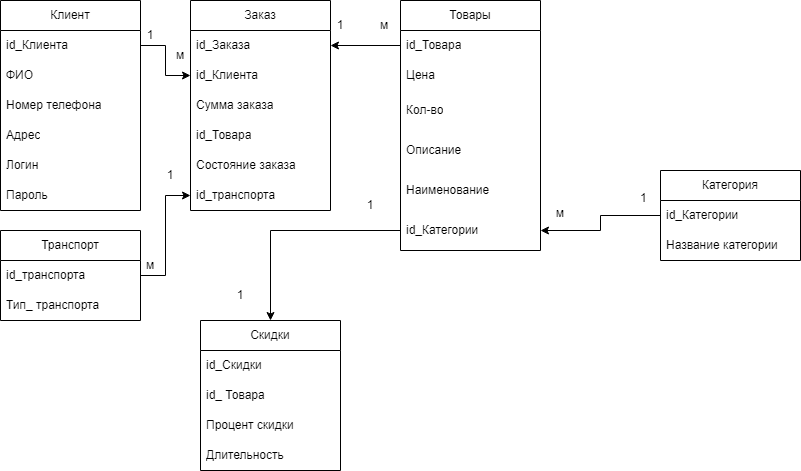

The diagram above was exported from draw.io. Its source (the exported page's mxGraphModel, read from the mxfile embedded in the PNG):
<mxGraphModel dx="1386" dy="1962" grid="1" gridSize="10" guides="1" tooltips="1" connect="1" arrows="1" fold="1" page="1" pageScale="1" pageWidth="827" pageHeight="1169" math="0" shadow="0">
  <root>
    <mxCell id="WIyWlLk6GJQsqaUBKTNV-0" />
    <mxCell id="WIyWlLk6GJQsqaUBKTNV-1" parent="WIyWlLk6GJQsqaUBKTNV-0" />
    <mxCell id="HfEEOaKgzmZ6JMFwmAul-0" value="Товары" style="swimlane;fontStyle=0;childLayout=stackLayout;horizontal=1;startSize=30;horizontalStack=0;resizeParent=1;resizeParentMax=0;resizeLast=0;collapsible=1;marginBottom=0;whiteSpace=wrap;html=1;" parent="WIyWlLk6GJQsqaUBKTNV-1" vertex="1">
      <mxGeometry x="400" y="-40" width="140" height="250" as="geometry">
        <mxRectangle x="330" y="130" width="80" height="30" as="alternateBounds" />
      </mxGeometry>
    </mxCell>
    <mxCell id="HfEEOaKgzmZ6JMFwmAul-1" value="id_Товара" style="text;strokeColor=none;fillColor=none;align=left;verticalAlign=middle;spacingLeft=4;spacingRight=4;overflow=hidden;points=[[0,0.5],[1,0.5]];portConstraint=eastwest;rotatable=0;whiteSpace=wrap;html=1;" parent="HfEEOaKgzmZ6JMFwmAul-0" vertex="1">
      <mxGeometry y="30" width="140" height="30" as="geometry" />
    </mxCell>
    <mxCell id="HfEEOaKgzmZ6JMFwmAul-2" value="Цена" style="text;strokeColor=none;fillColor=none;align=left;verticalAlign=middle;spacingLeft=4;spacingRight=4;overflow=hidden;points=[[0,0.5],[1,0.5]];portConstraint=eastwest;rotatable=0;whiteSpace=wrap;html=1;" parent="HfEEOaKgzmZ6JMFwmAul-0" vertex="1">
      <mxGeometry y="60" width="140" height="30" as="geometry" />
    </mxCell>
    <mxCell id="HfEEOaKgzmZ6JMFwmAul-3" value="Кол-во" style="text;strokeColor=none;fillColor=none;align=left;verticalAlign=middle;spacingLeft=4;spacingRight=4;overflow=hidden;points=[[0,0.5],[1,0.5]];portConstraint=eastwest;rotatable=0;whiteSpace=wrap;html=1;" parent="HfEEOaKgzmZ6JMFwmAul-0" vertex="1">
      <mxGeometry y="90" width="140" height="40" as="geometry" />
    </mxCell>
    <mxCell id="HfEEOaKgzmZ6JMFwmAul-10" value="Описание" style="text;strokeColor=none;fillColor=none;align=left;verticalAlign=middle;spacingLeft=4;spacingRight=4;overflow=hidden;points=[[0,0.5],[1,0.5]];portConstraint=eastwest;rotatable=0;whiteSpace=wrap;html=1;" parent="HfEEOaKgzmZ6JMFwmAul-0" vertex="1">
      <mxGeometry y="130" width="140" height="40" as="geometry" />
    </mxCell>
    <mxCell id="HfEEOaKgzmZ6JMFwmAul-11" value="Наименование" style="text;strokeColor=none;fillColor=none;align=left;verticalAlign=middle;spacingLeft=4;spacingRight=4;overflow=hidden;points=[[0,0.5],[1,0.5]];portConstraint=eastwest;rotatable=0;whiteSpace=wrap;html=1;" parent="HfEEOaKgzmZ6JMFwmAul-0" vertex="1">
      <mxGeometry y="170" width="140" height="40" as="geometry" />
    </mxCell>
    <mxCell id="HfEEOaKgzmZ6JMFwmAul-12" value="id_Категории" style="text;strokeColor=none;fillColor=none;align=left;verticalAlign=middle;spacingLeft=4;spacingRight=4;overflow=hidden;points=[[0,0.5],[1,0.5]];portConstraint=eastwest;rotatable=0;whiteSpace=wrap;html=1;" parent="HfEEOaKgzmZ6JMFwmAul-0" vertex="1">
      <mxGeometry y="210" width="140" height="40" as="geometry" />
    </mxCell>
    <mxCell id="HfEEOaKgzmZ6JMFwmAul-13" value="Клиент" style="swimlane;fontStyle=0;childLayout=stackLayout;horizontal=1;startSize=30;horizontalStack=0;resizeParent=1;resizeParentMax=0;resizeLast=0;collapsible=1;marginBottom=0;whiteSpace=wrap;html=1;" parent="WIyWlLk6GJQsqaUBKTNV-1" vertex="1">
      <mxGeometry y="-40" width="140" height="210" as="geometry" />
    </mxCell>
    <mxCell id="HfEEOaKgzmZ6JMFwmAul-14" value="id_Клиента" style="text;strokeColor=none;fillColor=none;align=left;verticalAlign=middle;spacingLeft=4;spacingRight=4;overflow=hidden;points=[[0,0.5],[1,0.5]];portConstraint=eastwest;rotatable=0;whiteSpace=wrap;html=1;" parent="HfEEOaKgzmZ6JMFwmAul-13" vertex="1">
      <mxGeometry y="30" width="140" height="30" as="geometry" />
    </mxCell>
    <mxCell id="HfEEOaKgzmZ6JMFwmAul-15" value="ФИО" style="text;strokeColor=none;fillColor=none;align=left;verticalAlign=middle;spacingLeft=4;spacingRight=4;overflow=hidden;points=[[0,0.5],[1,0.5]];portConstraint=eastwest;rotatable=0;whiteSpace=wrap;html=1;" parent="HfEEOaKgzmZ6JMFwmAul-13" vertex="1">
      <mxGeometry y="60" width="140" height="30" as="geometry" />
    </mxCell>
    <mxCell id="HfEEOaKgzmZ6JMFwmAul-16" value="Номер телефона" style="text;strokeColor=none;fillColor=none;align=left;verticalAlign=middle;spacingLeft=4;spacingRight=4;overflow=hidden;points=[[0,0.5],[1,0.5]];portConstraint=eastwest;rotatable=0;whiteSpace=wrap;html=1;" parent="HfEEOaKgzmZ6JMFwmAul-13" vertex="1">
      <mxGeometry y="90" width="140" height="30" as="geometry" />
    </mxCell>
    <mxCell id="HfEEOaKgzmZ6JMFwmAul-17" value="Адрес" style="text;strokeColor=none;fillColor=none;align=left;verticalAlign=middle;spacingLeft=4;spacingRight=4;overflow=hidden;points=[[0,0.5],[1,0.5]];portConstraint=eastwest;rotatable=0;whiteSpace=wrap;html=1;" parent="HfEEOaKgzmZ6JMFwmAul-13" vertex="1">
      <mxGeometry y="120" width="140" height="30" as="geometry" />
    </mxCell>
    <mxCell id="HfEEOaKgzmZ6JMFwmAul-18" value="Логин" style="text;strokeColor=none;fillColor=none;align=left;verticalAlign=middle;spacingLeft=4;spacingRight=4;overflow=hidden;points=[[0,0.5],[1,0.5]];portConstraint=eastwest;rotatable=0;whiteSpace=wrap;html=1;" parent="HfEEOaKgzmZ6JMFwmAul-13" vertex="1">
      <mxGeometry y="150" width="140" height="30" as="geometry" />
    </mxCell>
    <mxCell id="HfEEOaKgzmZ6JMFwmAul-19" value="Пароль" style="text;strokeColor=none;fillColor=none;align=left;verticalAlign=middle;spacingLeft=4;spacingRight=4;overflow=hidden;points=[[0,0.5],[1,0.5]];portConstraint=eastwest;rotatable=0;whiteSpace=wrap;html=1;" parent="HfEEOaKgzmZ6JMFwmAul-13" vertex="1">
      <mxGeometry y="180" width="140" height="30" as="geometry" />
    </mxCell>
    <mxCell id="HfEEOaKgzmZ6JMFwmAul-20" value="Скидки" style="swimlane;fontStyle=0;childLayout=stackLayout;horizontal=1;startSize=30;horizontalStack=0;resizeParent=1;resizeParentMax=0;resizeLast=0;collapsible=1;marginBottom=0;whiteSpace=wrap;html=1;" parent="WIyWlLk6GJQsqaUBKTNV-1" vertex="1">
      <mxGeometry x="200" y="280" width="140" height="150" as="geometry" />
    </mxCell>
    <mxCell id="HfEEOaKgzmZ6JMFwmAul-21" value="id_Скидки" style="text;strokeColor=none;fillColor=none;align=left;verticalAlign=middle;spacingLeft=4;spacingRight=4;overflow=hidden;points=[[0,0.5],[1,0.5]];portConstraint=eastwest;rotatable=0;whiteSpace=wrap;html=1;" parent="HfEEOaKgzmZ6JMFwmAul-20" vertex="1">
      <mxGeometry y="30" width="140" height="30" as="geometry" />
    </mxCell>
    <mxCell id="HfEEOaKgzmZ6JMFwmAul-22" value="id_ Товара" style="text;strokeColor=none;fillColor=none;align=left;verticalAlign=middle;spacingLeft=4;spacingRight=4;overflow=hidden;points=[[0,0.5],[1,0.5]];portConstraint=eastwest;rotatable=0;whiteSpace=wrap;html=1;" parent="HfEEOaKgzmZ6JMFwmAul-20" vertex="1">
      <mxGeometry y="60" width="140" height="30" as="geometry" />
    </mxCell>
    <mxCell id="HfEEOaKgzmZ6JMFwmAul-23" value="Процент скидки" style="text;strokeColor=none;fillColor=none;align=left;verticalAlign=middle;spacingLeft=4;spacingRight=4;overflow=hidden;points=[[0,0.5],[1,0.5]];portConstraint=eastwest;rotatable=0;whiteSpace=wrap;html=1;" parent="HfEEOaKgzmZ6JMFwmAul-20" vertex="1">
      <mxGeometry y="90" width="140" height="30" as="geometry" />
    </mxCell>
    <mxCell id="HfEEOaKgzmZ6JMFwmAul-24" value="Длительность" style="text;strokeColor=none;fillColor=none;align=left;verticalAlign=middle;spacingLeft=4;spacingRight=4;overflow=hidden;points=[[0,0.5],[1,0.5]];portConstraint=eastwest;rotatable=0;whiteSpace=wrap;html=1;" parent="HfEEOaKgzmZ6JMFwmAul-20" vertex="1">
      <mxGeometry y="120" width="140" height="30" as="geometry" />
    </mxCell>
    <mxCell id="HfEEOaKgzmZ6JMFwmAul-26" value="Заказ" style="swimlane;fontStyle=0;childLayout=stackLayout;horizontal=1;startSize=30;horizontalStack=0;resizeParent=1;resizeParentMax=0;resizeLast=0;collapsible=1;marginBottom=0;whiteSpace=wrap;html=1;" parent="WIyWlLk6GJQsqaUBKTNV-1" vertex="1">
      <mxGeometry x="190" y="-40" width="140" height="210" as="geometry" />
    </mxCell>
    <mxCell id="HfEEOaKgzmZ6JMFwmAul-27" value="id_Заказа" style="text;strokeColor=none;fillColor=none;align=left;verticalAlign=middle;spacingLeft=4;spacingRight=4;overflow=hidden;points=[[0,0.5],[1,0.5]];portConstraint=eastwest;rotatable=0;whiteSpace=wrap;html=1;" parent="HfEEOaKgzmZ6JMFwmAul-26" vertex="1">
      <mxGeometry y="30" width="140" height="30" as="geometry" />
    </mxCell>
    <mxCell id="HfEEOaKgzmZ6JMFwmAul-28" value="id_Клиента" style="text;strokeColor=none;fillColor=none;align=left;verticalAlign=middle;spacingLeft=4;spacingRight=4;overflow=hidden;points=[[0,0.5],[1,0.5]];portConstraint=eastwest;rotatable=0;whiteSpace=wrap;html=1;" parent="HfEEOaKgzmZ6JMFwmAul-26" vertex="1">
      <mxGeometry y="60" width="140" height="30" as="geometry" />
    </mxCell>
    <mxCell id="HfEEOaKgzmZ6JMFwmAul-29" value="&lt;div&gt;Сумма заказа&lt;/div&gt;" style="text;strokeColor=none;fillColor=none;align=left;verticalAlign=middle;spacingLeft=4;spacingRight=4;overflow=hidden;points=[[0,0.5],[1,0.5]];portConstraint=eastwest;rotatable=0;whiteSpace=wrap;html=1;" parent="HfEEOaKgzmZ6JMFwmAul-26" vertex="1">
      <mxGeometry y="90" width="140" height="30" as="geometry" />
    </mxCell>
    <mxCell id="HfEEOaKgzmZ6JMFwmAul-31" value="id_Товара" style="text;strokeColor=none;fillColor=none;align=left;verticalAlign=middle;spacingLeft=4;spacingRight=4;overflow=hidden;points=[[0,0.5],[1,0.5]];portConstraint=eastwest;rotatable=0;whiteSpace=wrap;html=1;" parent="HfEEOaKgzmZ6JMFwmAul-26" vertex="1">
      <mxGeometry y="120" width="140" height="30" as="geometry" />
    </mxCell>
    <mxCell id="HfEEOaKgzmZ6JMFwmAul-32" value="Состояние заказа" style="text;strokeColor=none;fillColor=none;align=left;verticalAlign=middle;spacingLeft=4;spacingRight=4;overflow=hidden;points=[[0,0.5],[1,0.5]];portConstraint=eastwest;rotatable=0;whiteSpace=wrap;html=1;" parent="HfEEOaKgzmZ6JMFwmAul-26" vertex="1">
      <mxGeometry y="150" width="140" height="30" as="geometry" />
    </mxCell>
    <mxCell id="_ri96xjI_ML-zxFlEZ-F-4" value="id_транспорта" style="text;strokeColor=none;fillColor=none;align=left;verticalAlign=middle;spacingLeft=4;spacingRight=4;overflow=hidden;points=[[0,0.5],[1,0.5]];portConstraint=eastwest;rotatable=0;whiteSpace=wrap;html=1;" vertex="1" parent="HfEEOaKgzmZ6JMFwmAul-26">
      <mxGeometry y="180" width="140" height="30" as="geometry" />
    </mxCell>
    <mxCell id="HfEEOaKgzmZ6JMFwmAul-33" value="Категория" style="swimlane;fontStyle=0;childLayout=stackLayout;horizontal=1;startSize=30;horizontalStack=0;resizeParent=1;resizeParentMax=0;resizeLast=0;collapsible=1;marginBottom=0;whiteSpace=wrap;html=1;" parent="WIyWlLk6GJQsqaUBKTNV-1" vertex="1">
      <mxGeometry x="660" y="130" width="140" height="90" as="geometry" />
    </mxCell>
    <mxCell id="HfEEOaKgzmZ6JMFwmAul-34" value="id_Категории" style="text;strokeColor=none;fillColor=none;align=left;verticalAlign=middle;spacingLeft=4;spacingRight=4;overflow=hidden;points=[[0,0.5],[1,0.5]];portConstraint=eastwest;rotatable=0;whiteSpace=wrap;html=1;" parent="HfEEOaKgzmZ6JMFwmAul-33" vertex="1">
      <mxGeometry y="30" width="140" height="30" as="geometry" />
    </mxCell>
    <mxCell id="HfEEOaKgzmZ6JMFwmAul-36" value="Название категории" style="text;strokeColor=none;fillColor=none;align=left;verticalAlign=middle;spacingLeft=4;spacingRight=4;overflow=hidden;points=[[0,0.5],[1,0.5]];portConstraint=eastwest;rotatable=0;whiteSpace=wrap;html=1;" parent="HfEEOaKgzmZ6JMFwmAul-33" vertex="1">
      <mxGeometry y="60" width="140" height="30" as="geometry" />
    </mxCell>
    <mxCell id="HfEEOaKgzmZ6JMFwmAul-41" style="edgeStyle=orthogonalEdgeStyle;rounded=0;orthogonalLoop=1;jettySize=auto;html=1;exitX=0;exitY=0.5;exitDx=0;exitDy=0;" parent="WIyWlLk6GJQsqaUBKTNV-1" source="HfEEOaKgzmZ6JMFwmAul-34" target="HfEEOaKgzmZ6JMFwmAul-12" edge="1">
      <mxGeometry relative="1" as="geometry" />
    </mxCell>
    <mxCell id="HfEEOaKgzmZ6JMFwmAul-42" style="edgeStyle=orthogonalEdgeStyle;rounded=0;orthogonalLoop=1;jettySize=auto;html=1;exitX=0;exitY=0.5;exitDx=0;exitDy=0;" parent="WIyWlLk6GJQsqaUBKTNV-1" source="HfEEOaKgzmZ6JMFwmAul-12" target="HfEEOaKgzmZ6JMFwmAul-20" edge="1">
      <mxGeometry relative="1" as="geometry" />
    </mxCell>
    <mxCell id="HfEEOaKgzmZ6JMFwmAul-43" style="edgeStyle=orthogonalEdgeStyle;rounded=0;orthogonalLoop=1;jettySize=auto;html=1;exitX=0;exitY=0.5;exitDx=0;exitDy=0;entryX=1;entryY=0.5;entryDx=0;entryDy=0;" parent="WIyWlLk6GJQsqaUBKTNV-1" source="HfEEOaKgzmZ6JMFwmAul-1" target="HfEEOaKgzmZ6JMFwmAul-27" edge="1">
      <mxGeometry relative="1" as="geometry" />
    </mxCell>
    <mxCell id="HfEEOaKgzmZ6JMFwmAul-44" style="edgeStyle=orthogonalEdgeStyle;rounded=0;orthogonalLoop=1;jettySize=auto;html=1;exitX=1;exitY=0.5;exitDx=0;exitDy=0;entryX=0;entryY=0.5;entryDx=0;entryDy=0;" parent="WIyWlLk6GJQsqaUBKTNV-1" source="HfEEOaKgzmZ6JMFwmAul-14" target="HfEEOaKgzmZ6JMFwmAul-28" edge="1">
      <mxGeometry relative="1" as="geometry" />
    </mxCell>
    <mxCell id="HfEEOaKgzmZ6JMFwmAul-45" value="&amp;nbsp; &amp;nbsp; &amp;nbsp; &amp;nbsp; &amp;nbsp; &amp;nbsp; &amp;nbsp; &amp;nbsp; &amp;nbsp; &amp;nbsp; &amp;nbsp; &amp;nbsp; &amp;nbsp; &amp;nbsp; &amp;nbsp; &amp;nbsp; &amp;nbsp; &amp;nbsp; &amp;nbsp; 1&lt;br&gt;м&amp;nbsp; &amp;nbsp; &amp;nbsp; &amp;nbsp; &amp;nbsp; &amp;nbsp;&amp;nbsp;" style="text;html=1;align=center;verticalAlign=middle;whiteSpace=wrap;rounded=0;" parent="WIyWlLk6GJQsqaUBKTNV-1" vertex="1">
      <mxGeometry x="500" y="150" width="160" height="30" as="geometry" />
    </mxCell>
    <mxCell id="HfEEOaKgzmZ6JMFwmAul-46" value="1" style="text;html=1;align=center;verticalAlign=middle;whiteSpace=wrap;rounded=0;" parent="WIyWlLk6GJQsqaUBKTNV-1" vertex="1">
      <mxGeometry x="210" y="240" width="60" height="30" as="geometry" />
    </mxCell>
    <mxCell id="HfEEOaKgzmZ6JMFwmAul-47" value="1" style="text;html=1;align=center;verticalAlign=middle;whiteSpace=wrap;rounded=0;" parent="WIyWlLk6GJQsqaUBKTNV-1" vertex="1">
      <mxGeometry x="340" y="150" width="60" height="30" as="geometry" />
    </mxCell>
    <mxCell id="HfEEOaKgzmZ6JMFwmAul-48" value="1" style="text;html=1;align=center;verticalAlign=middle;whiteSpace=wrap;rounded=0;" parent="WIyWlLk6GJQsqaUBKTNV-1" vertex="1">
      <mxGeometry x="310" y="-30" width="60" height="30" as="geometry" />
    </mxCell>
    <mxCell id="HfEEOaKgzmZ6JMFwmAul-49" value="м" style="text;html=1;align=center;verticalAlign=middle;whiteSpace=wrap;rounded=0;" parent="WIyWlLk6GJQsqaUBKTNV-1" vertex="1">
      <mxGeometry x="354" y="-30" width="60" height="30" as="geometry" />
    </mxCell>
    <mxCell id="HfEEOaKgzmZ6JMFwmAul-50" value="1" style="text;html=1;align=center;verticalAlign=middle;whiteSpace=wrap;rounded=0;" parent="WIyWlLk6GJQsqaUBKTNV-1" vertex="1">
      <mxGeometry x="120" y="-20" width="60" height="30" as="geometry" />
    </mxCell>
    <mxCell id="HfEEOaKgzmZ6JMFwmAul-51" value="м" style="text;html=1;align=center;verticalAlign=middle;whiteSpace=wrap;rounded=0;" parent="WIyWlLk6GJQsqaUBKTNV-1" vertex="1">
      <mxGeometry x="150" width="60" height="30" as="geometry" />
    </mxCell>
    <mxCell id="_ri96xjI_ML-zxFlEZ-F-0" value="Транспорт" style="swimlane;fontStyle=0;childLayout=stackLayout;horizontal=1;startSize=30;horizontalStack=0;resizeParent=1;resizeParentMax=0;resizeLast=0;collapsible=1;marginBottom=0;whiteSpace=wrap;html=1;" vertex="1" parent="WIyWlLk6GJQsqaUBKTNV-1">
      <mxGeometry y="190" width="140" height="90" as="geometry" />
    </mxCell>
    <mxCell id="_ri96xjI_ML-zxFlEZ-F-1" value="id_транспорта" style="text;strokeColor=none;fillColor=none;align=left;verticalAlign=middle;spacingLeft=4;spacingRight=4;overflow=hidden;points=[[0,0.5],[1,0.5]];portConstraint=eastwest;rotatable=0;whiteSpace=wrap;html=1;" vertex="1" parent="_ri96xjI_ML-zxFlEZ-F-0">
      <mxGeometry y="30" width="140" height="30" as="geometry" />
    </mxCell>
    <mxCell id="_ri96xjI_ML-zxFlEZ-F-2" value="Тип_ транспорта" style="text;strokeColor=none;fillColor=none;align=left;verticalAlign=middle;spacingLeft=4;spacingRight=4;overflow=hidden;points=[[0,0.5],[1,0.5]];portConstraint=eastwest;rotatable=0;whiteSpace=wrap;html=1;" vertex="1" parent="_ri96xjI_ML-zxFlEZ-F-0">
      <mxGeometry y="60" width="140" height="30" as="geometry" />
    </mxCell>
    <mxCell id="_ri96xjI_ML-zxFlEZ-F-7" style="edgeStyle=orthogonalEdgeStyle;rounded=0;orthogonalLoop=1;jettySize=auto;html=1;exitX=1;exitY=0.5;exitDx=0;exitDy=0;" edge="1" parent="WIyWlLk6GJQsqaUBKTNV-1" source="_ri96xjI_ML-zxFlEZ-F-1" target="_ri96xjI_ML-zxFlEZ-F-4">
      <mxGeometry relative="1" as="geometry" />
    </mxCell>
    <mxCell id="_ri96xjI_ML-zxFlEZ-F-8" value="1" style="text;html=1;align=center;verticalAlign=middle;whiteSpace=wrap;rounded=0;" vertex="1" parent="WIyWlLk6GJQsqaUBKTNV-1">
      <mxGeometry x="140" y="120" width="60" height="30" as="geometry" />
    </mxCell>
    <mxCell id="_ri96xjI_ML-zxFlEZ-F-9" value="м" style="text;html=1;align=center;verticalAlign=middle;whiteSpace=wrap;rounded=0;" vertex="1" parent="WIyWlLk6GJQsqaUBKTNV-1">
      <mxGeometry x="120" y="210" width="60" height="30" as="geometry" />
    </mxCell>
  </root>
</mxGraphModel>